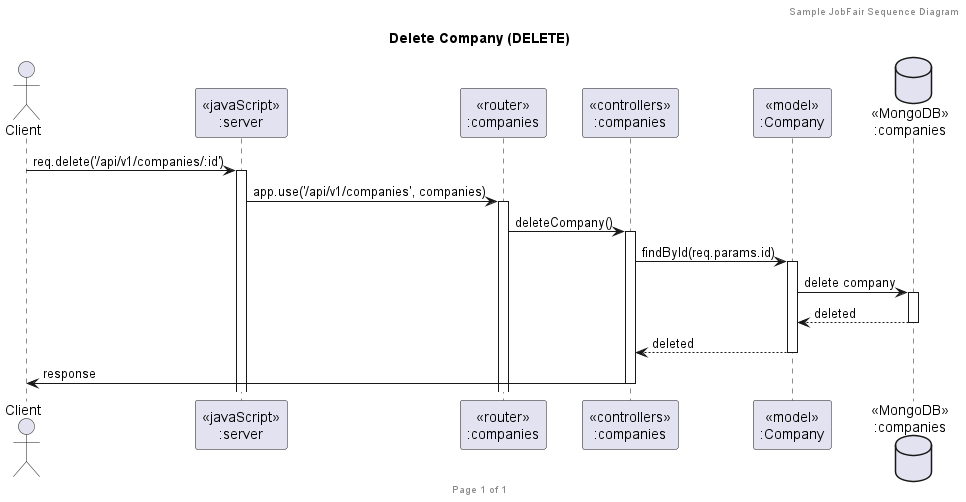

The diagram above was rendered by PlantUML. Its source (embedded in the PNG):
@startuml Delete Company (DELETE)

header Sample JobFair Sequence Diagram
footer Page %page% of %lastpage%
title "Delete Company (DELETE)"

actor "Client" as client
participant "<<javaScript>>\n:server" as server
participant "<<router>>\n:companies" as routerCompanies
participant "<<controllers>>\n:companies" as controllersCompanies
participant "<<model>>\n:Company" as modelCompany
database "<<MongoDB>>\n:companies" as CompaniesDatabase

client->server ++: req.delete('/api/v1/companies/:id')
server->routerCompanies ++: app.use('/api/v1/companies', companies)
routerCompanies -> controllersCompanies ++: deleteCompany()
controllersCompanies->modelCompany ++: findById(req.params.id)
modelCompany ->CompaniesDatabase ++: delete company
CompaniesDatabase --> modelCompany --: deleted
controllersCompanies <-- modelCompany --: deleted
controllersCompanies->client --: response

@enduml